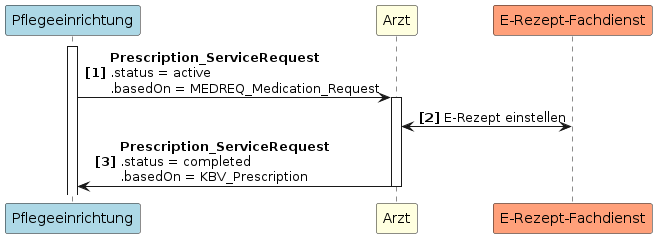

The diagram above was rendered by PlantUML. Its source (embedded in the PNG):
@startuml UC3
autonumber "<b>[0]"
participant Pflegeeinrichtung as PE #LightBlue
participant Arzt as A #LightYellow
participant "E-Rezept-Fachdienst" as FD #LightSalmon

activate PE
PE -> A++: <b>Prescription_ServiceRequest \n.status = active \n.basedOn = MEDREQ_Medication_Request
A <-> FD: E-Rezept einstellen
A -> PE--: <b>Prescription_ServiceRequest \n.status = completed \n.basedOn = KBV_Prescription
@enduml